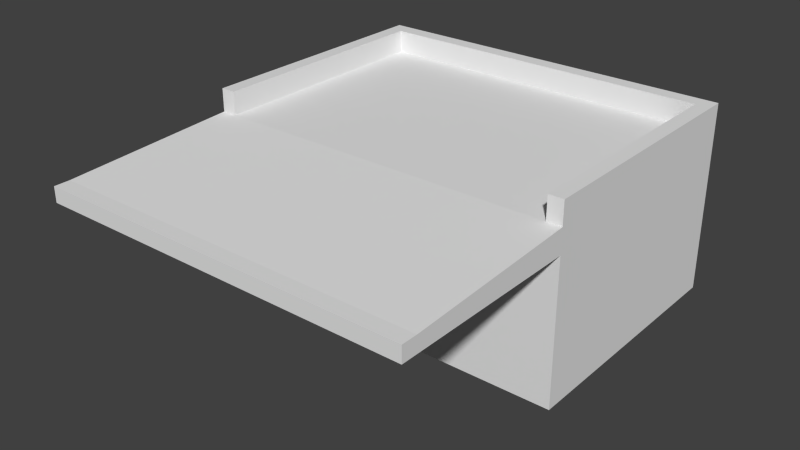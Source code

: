 # Source: Casa-taverna_v3_textura_.blend  (saved by Blender 2.74.0; exported with 4.5.12 LTS)
import bpy
from mathutils import Matrix  # noqa: F401  (used for matrix-valued properties, if any)

bpy.ops.wm.read_factory_settings(use_empty=True)
scene = bpy.context.scene
scene.name = 'Scene'

# ---- collections
col_collection_1 = bpy.data.collections.new('Collection 1'); scene.collection.children.link(col_collection_1)

# ---- materials (node trees are filled in below, after node groups)
mat_casa_taverna = bpy.data.materials.new('casa-taverna')
mat_casa_taverna.alpha_threshold = 0.0
mat_casa_taverna.use_transparent_shadow = False
mat_casa_taverna.roughness = 0.5

# ---- material node trees

# ---- world
world_world = bpy.data.worlds.new('World'); scene.world = world_world
world_world.color = (0.05088, 0.05088, 0.05088)
world_world.use_sun_shadow = False
world_world.sun_shadow_jitter_overblur = 0.0
world_world.cycles.sampling_method = 'MANUAL'
world_world.cycles.sample_map_resolution = 256

# ---- meshes
me_cube = bpy.data.meshes.new('Cube')
me_cube.from_pydata([(1.443, 1.012, -0.005021), (1.443, -0.9877, -0.005021), (1.443, 1.012, 1.3), (1.443, -0.9877, 1.3), (1.443, 1.012, 1.112), (1.443, -0.9877, 1.112), (1.443, -2.456, 1.23), (1.443, -2.456, 1.112), (1.328, 1.012, -0.005021), (1.328, -0.9877, -0.005021), (1.328, 1.012, 1.3), (1.328, -0.9877, 1.3), (1.328, -0.9877, 1.112), (1.328, 1.012, 1.112), (1.328, -2.456, 1.23), (1.328, -2.456, 1.112), (1.443, -2.336, 1.23), (1.443, -2.336, 1.112), (1.328, -2.336, 1.23), (1.328, -2.336, 1.112), (1.443, 0.8911, -0.005021), (1.443, 0.8911, 1.3), (1.443, 0.8911, 1.112), (1.328, 0.8911, -0.005021), (1.328, 0.8911, 1.3), (1.443, 1.012, 1.479), (1.443, -0.9877, 1.479), (1.328, 1.012, 1.479), (1.328, -0.9877, 1.479), (1.443, 0.8911, 1.479), (1.328, 0.8911, 1.479), (0.06514, 0.8911, 1.479), (0.06514, 1.012, 1.479), (0.06514, 1.012, -0.005021), (0.06514, -2.336, 1.23), (0.1592, -0.9877, -0.005021), (0.06514, -0.9877, 1.112), (0.06514, -2.456, 1.112), (0.06514, 1.012, 1.3), (0.06514, 1.012, 1.112), (0.1592, 0.8911, -0.005021), (0.06514, -0.9877, 1.3), (0.06514, 0.8911, 1.3), (0.06514, -2.336, 1.112), (0.06514, -2.456, 1.23), (1.443, 1.012, 0.6793), (1.443, -0.9877, 0.6793), (1.328, -0.9877, 0.6793), (1.328, 1.012, 0.6793), (1.443, 0.8911, 0.6793), (0.06514, -0.9877, 0.6793), (0.06514, 1.012, 0.6793), (1.328, -0.9877, 0.6498), (1.443, 0.8911, 0.6498), (0.1285, -0.9877, 0.6498), (0.06514, 1.012, 0.6498), (1.443, 1.012, 0.6498), (1.443, -0.9877, 0.6498), (1.328, 1.012, 0.6498), (1.328, -0.9877, 0.62), (1.443, 0.8911, 0.62), (0.1494, -0.9877, 0.62), (0.06514, 1.012, 0.62), (1.443, 1.012, 0.62), (1.443, -0.9877, 0.62), (1.328, 1.012, 0.62), (1.328, -0.9877, 0.01193), (1.443, 0.8911, 0.01193), (0.159, -0.9877, 0.01193), (0.06514, 1.012, 0.01193), (1.443, 1.012, 0.01193), (1.443, -0.9877, 0.01193), (1.328, 1.012, 0.01193), (0.06514, -0.8296, 0.6793), (0.1285, -0.8296, 0.6498), (0.1494, -0.8296, 0.62), (0.159, -0.8296, 0.01193), (-1.443, 1.012, -0.005021), (-1.443, -0.9877, -0.005021), (-1.443, 1.012, 1.3), (-1.443, -0.9877, 1.3), (-1.443, 1.012, 1.112), (-1.443, -0.9877, 1.112), (-1.443, -2.456, 1.23), (-1.443, -2.456, 1.112), (-1.328, 1.012, -0.005021), (-1.328, -0.9877, -0.005021), (-1.328, 1.012, 1.3), (-1.328, -0.9877, 1.3), (-1.328, -0.9877, 1.112), (-1.328, 1.012, 1.112), (-1.328, -2.456, 1.23), (-1.328, -2.456, 1.112), (-1.443, -2.336, 1.23), (-1.443, -2.336, 1.112), (-1.328, -2.336, 1.23), (-1.328, -2.336, 1.112), (-1.443, 0.8911, -0.005021), (-1.443, 0.8911, 1.3), (-1.443, 0.8911, 1.112), (-1.328, 0.8911, -0.005021), (-1.328, 0.8911, 1.3), (-1.443, 1.012, 1.479), (-1.443, -0.9877, 1.479), (-1.328, 1.012, 1.479), (-1.328, -0.9877, 1.479), (-1.443, 0.8911, 1.479), (-1.328, 0.8911, 1.479), (-9.411e-07, 0.8911, 1.479), (-9.411e-07, 1.012, 1.479), (-9.411e-07, 1.012, -0.005021), (-9.411e-07, -2.336, 1.23), (-9.411e-07, -0.9877, -0.005021), (-9.411e-07, -0.9877, 1.112), (-9.411e-07, -2.456, 1.112), (-9.411e-07, 1.012, 1.3), (-9.411e-07, 1.012, 1.112), (-9.411e-07, 0.8911, -0.005021), (-9.411e-07, -0.9877, 1.3), (-9.411e-07, 0.8911, 1.3), (-9.411e-07, -2.336, 1.112), (-9.411e-07, -2.456, 1.23), (-0.06514, 0.8911, 1.479), (-0.06514, 1.012, 1.479), (-0.06514, 1.012, -0.005021), (-0.06514, -2.336, 1.23), (-0.1592, -0.9877, -0.005021), (-0.06514, -0.9877, 1.112), (-0.06514, -2.456, 1.112), (-0.06514, 1.012, 1.3), (-0.06514, 1.012, 1.112), (-0.1592, 0.8911, -0.005021), (-0.06514, -0.9877, 1.3), (-0.06514, 0.8911, 1.3), (-0.06514, -2.336, 1.112), (-0.06514, -2.456, 1.23), (-1.443, 1.012, 0.6793), (-1.443, -0.9877, 0.6793), (-1.328, -0.9877, 0.6793), (-1.328, 1.012, 0.6793), (-1.443, 0.8911, 0.6793), (-9.411e-07, 1.012, 0.6793), (-9.411e-07, -0.9877, 0.6793), (-0.06514, -0.9877, 0.6793), (-0.06514, 1.012, 0.6793), (-1.328, -0.9877, 0.6498), (-1.443, 0.8911, 0.6498), (-9.411e-07, 1.012, 0.6498), (-0.1285, -0.9877, 0.6498), (-0.06514, 1.012, 0.6498), (-1.443, 1.012, 0.6498), (-1.443, -0.9877, 0.6498), (-1.328, 1.012, 0.6498), (-1.328, -0.9877, 0.62), (-1.443, 0.8911, 0.62), (-9.411e-07, 1.012, 0.62), (-0.1494, -0.9877, 0.62), (-0.06514, 1.012, 0.62), (-1.443, 1.012, 0.62), (-1.443, -0.9877, 0.62), (-1.328, 1.012, 0.62), (-1.328, -0.9877, 0.01193), (-1.443, 0.8911, 0.01193), (-9.411e-07, 1.012, 0.01193), (-9.411e-07, -0.9877, 0.01193), (-0.159, -0.9877, 0.01193), (-0.06514, 1.012, 0.01193), (-1.443, 1.012, 0.01193), (-1.443, -0.9877, 0.01193), (-1.328, 1.012, 0.01193), (-9.411e-07, -0.8296, 0.6793), (-0.06514, -0.8296, 0.6793), (-9.411e-07, -0.8296, 0.6498), (-0.1285, -0.8296, 0.6498), (-9.411e-07, -0.8296, 0.62), (-0.1494, -0.8296, 0.62), (-9.411e-07, -0.8296, 0.01193), (-0.159, -0.8296, 0.01193), (1.443, 1.012, 0.7335), (1.443, -0.9877, 0.7335), (1.328, 1.012, 0.7335), (1.328, -0.9877, 0.7335), (1.443, 0.8911, 0.7335), (-9.411e-07, 1.012, 0.7335), (-9.411e-07, -0.9877, 0.7335), (0.06514, -0.9877, 0.7335), (0.06514, 1.012, 0.7335), (-1.443, 1.012, 0.7335), (-1.443, -0.9877, 0.7335), (-1.328, 1.012, 0.7335), (-1.328, -0.9877, 0.7335), (-1.443, 0.8911, 0.7335), (-0.06514, -0.9877, 0.7335), (-0.06514, 1.012, 0.7335)], [], [(22, 21, 3, 5), (31, 30, 27, 32), (182, 22, 5, 179), (17, 16, 6, 7), (16, 18, 14, 6), (7, 6, 14, 15), (2, 4, 13, 10), (179, 5, 12, 181), (20, 1, 9, 23), (70, 0, 8, 72), (3, 11, 18, 16), (5, 3, 16, 17), (12, 5, 17, 19), (24, 11, 28, 30), (21, 2, 25, 29), (0, 20, 23, 8), (178, 4, 22, 182), (31, 42, 24, 30), (4, 2, 21, 22), (29, 25, 27, 30), (26, 29, 30, 28), (11, 3, 26, 28), (2, 10, 27, 25), (3, 21, 29, 26), (32, 27, 10, 38), (33, 8, 23, 40), (7, 15, 19, 17), (186, 39, 13, 180), (37, 114, 120, 43), (44, 34, 111, 121), (34, 41, 118, 111), (41, 42, 119, 118), (43, 120, 113, 36), (40, 35, 112, 117), (37, 44, 121, 114), (185, 36, 113, 184), (38, 39, 116, 115), (10, 13, 39, 38), (181, 12, 36, 185), (15, 14, 44, 37), (23, 9, 35, 40), (19, 43, 36, 12), (11, 24, 42, 41), (18, 11, 41, 34), (14, 18, 34, 44), (15, 37, 43, 19), (183, 116, 39, 186), (110, 33, 40, 117), (109, 32, 38, 115), (108, 119, 42, 31), (108, 31, 32, 109), (147, 141, 51, 55), (52, 47, 50, 54), (61, 54, 74, 75), (55, 51, 48, 58), (56, 45, 49, 53), (178, 45, 48, 180), (57, 46, 47, 52), (53, 49, 46, 57), (60, 53, 57, 64), (64, 57, 52, 59), (63, 56, 53, 60), (62, 55, 58, 65), (68, 61, 75, 76), (59, 52, 54, 61), (155, 147, 55, 62), (45, 56, 58, 48), (163, 155, 62, 69), (66, 59, 61, 68), (164, 68, 76, 176), (69, 62, 65, 72), (70, 63, 60, 67), (71, 64, 59, 66), (67, 60, 64, 71), (56, 63, 65, 58), (20, 67, 71, 1), (1, 71, 66, 9), (0, 70, 67, 20), (33, 69, 72, 8), (35, 68, 164, 112), (9, 66, 68, 35), (110, 163, 69, 33), (63, 70, 72, 65), (74, 73, 170, 172), (75, 74, 172, 174), (76, 75, 174, 176), (54, 50, 73, 74), (50, 142, 170, 73), (99, 82, 80, 98), (122, 123, 104, 107), (191, 188, 82, 99), (94, 84, 83, 93), (93, 83, 91, 95), (84, 92, 91, 83), (79, 87, 90, 81), (188, 190, 89, 82), (97, 100, 86, 78), (167, 169, 85, 77), (80, 93, 95, 88), (82, 94, 93, 80), (89, 96, 94, 82), (101, 107, 105, 88), (98, 106, 102, 79), (77, 85, 100, 97), (187, 191, 99, 81), (122, 107, 101, 133), (81, 99, 98, 79), (106, 107, 104, 102), (103, 105, 107, 106), (88, 105, 103, 80), (79, 102, 104, 87), (80, 103, 106, 98), (123, 129, 87, 104), (124, 131, 100, 85), (84, 94, 96, 92), (193, 189, 90, 130), (128, 134, 120, 114), (135, 121, 111, 125), (125, 111, 118, 132), (132, 118, 119, 133), (134, 127, 113, 120), (131, 117, 112, 126), (128, 114, 121, 135), (192, 184, 113, 127), (129, 115, 116, 130), (87, 129, 130, 90), (190, 192, 127, 89), (92, 128, 135, 91), (100, 131, 126, 86), (96, 89, 127, 134), (88, 132, 133, 101), (95, 125, 132, 88), (91, 135, 125, 95), (92, 96, 134, 128), (183, 193, 130, 116), (110, 117, 131, 124), (109, 115, 129, 123), (108, 122, 133, 119), (108, 109, 123, 122), (147, 149, 144, 141), (145, 148, 143, 138), (156, 175, 173, 148), (149, 152, 139, 144), (150, 146, 140, 136), (187, 189, 139, 136), (151, 145, 138, 137), (146, 151, 137, 140), (154, 159, 151, 146), (159, 153, 145, 151), (158, 154, 146, 150), (157, 160, 152, 149), (165, 177, 175, 156), (153, 156, 148, 145), (155, 157, 149, 147), (136, 139, 152, 150), (163, 166, 157, 155), (161, 165, 156, 153), (164, 176, 177, 165), (166, 169, 160, 157), (167, 162, 154, 158), (168, 161, 153, 159), (162, 168, 159, 154), (150, 152, 160, 158), (97, 78, 168, 162), (78, 86, 161, 168), (77, 97, 162, 167), (124, 85, 169, 166), (126, 112, 164, 165), (86, 126, 165, 161), (110, 124, 166, 163), (158, 160, 169, 167), (173, 172, 170, 171), (175, 174, 172, 173), (177, 176, 174, 175), (148, 173, 171, 143), (143, 171, 170, 142), (81, 90, 189, 187), (141, 144, 193, 183), (138, 143, 192, 190), (143, 142, 184, 192), (144, 139, 189, 193), (136, 140, 191, 187), (137, 138, 190, 188), (140, 137, 188, 191), (4, 178, 180, 13), (141, 183, 186, 51), (47, 181, 185, 50), (50, 185, 184, 142), (51, 186, 180, 48), (45, 178, 182, 49), (46, 179, 181, 47), (49, 182, 179, 46)])
_uv = me_cube.uv_layers.new(name='UVMap')
_uv.uv.foreach_set('vector', [0.2702, 0.9255, 0.2701, 0.9523, 0.007415, 0.9498, 0.007663, 0.9235, 0.7535, 0.697, 0.9119, 0.697, 0.9119, 0.7122, 0.7535, 0.7122, 0.2697, 0.8708, 0.2702, 0.9255, 0.007663, 0.9235, 0.008287, 0.8706, 0.0448, 0.4488, 0.03127, 0.4488, 0.03127, 0.4349, 0.0448, 0.4349, 0.0448, 0.4074, 0.05809, 0.4074, 0.05809, 0.4214, 0.0448, 0.4214, 0.0448, 0.4349, 0.0448, 0.4214, 0.05809, 0.4214, 0.05809, 0.4349, 0.2875, 0.9525, 0.2877, 0.9255, 0.3043, 0.9255, 0.3041, 0.9527, 0.5891, 0.448, 0.533, 0.4487, 0.5328, 0.4317, 0.5889, 0.4315, 0.9673, 0.4403, 0.691, 0.442, 0.6905, 0.4249, 0.9672, 0.4234, 0.2868, 0.7607, 0.2868, 0.7579, 0.3059, 0.7581, 0.3059, 0.761, 0.0448, 0.2515, 0.05809, 0.2515, 0.05809, 0.4074, 0.0448, 0.4074, 0.0448, 0.6045, 0.0231, 0.6045, 0.03127, 0.4488, 0.0448, 0.4488, 0.05809, 0.6045, 0.0448, 0.6045, 0.0448, 0.4488, 0.05809, 0.4488, 0.5838, 0.9775, 0.8194, 0.9775, 0.8194, 0.9999, 0.5838, 0.9999, 0.9488, 0.697, 0.9488, 0.7122, 0.9263, 0.7122, 0.9263, 0.697, 0.9851, 0.4402, 0.9673, 0.4403, 0.9672, 0.4234, 0.985, 0.4233, 0.2876, 0.8707, 0.2877, 0.9255, 0.2702, 0.9255, 0.2697, 0.8708, 0.4254, 0.9999, 0.4254, 0.9775, 0.5838, 0.9775, 0.5838, 0.9999, 0.2877, 0.9255, 0.2875, 0.9525, 0.2701, 0.9523, 0.2702, 0.9255, 0.9263, 0.697, 0.9263, 0.7122, 0.9119, 0.7122, 0.9119, 0.697, 0.9263, 0.4614, 0.9263, 0.697, 0.9119, 0.697, 0.9119, 0.4614, 0.8194, 0.9775, 0.8338, 0.9775, 0.8338, 0.9999, 0.8194, 0.9999, 0.9263, 0.7347, 0.9119, 0.7347, 0.9119, 0.7122, 0.9263, 0.7122, 0.9488, 0.4614, 0.9488, 0.697, 0.9263, 0.697, 0.9263, 0.4614, 0.7535, 0.7122, 0.9119, 0.7122, 0.9119, 0.7347, 0.7535, 0.7347, 0.9842, 0.238, 0.985, 0.4233, 0.9672, 0.4234, 0.9663, 0.252, 0.0448, 0.4349, 0.05809, 0.4349, 0.05809, 0.4488, 0.0448, 0.4488, 0.4885, 0.8708, 0.4886, 0.9263, 0.3043, 0.9255, 0.3045, 0.8706, 0.2039, 0.4349, 0.2115, 0.4349, 0.2115, 0.4488, 0.2039, 0.4488, 0.2039, 0.4214, 0.2039, 0.4074, 0.2115, 0.4074, 0.2115, 0.4214, 0.2039, 0.4074, 0.2039, 0.2515, 0.2115, 0.2515, 0.2115, 0.4074, 0.2039, 0.2515, 0.2039, 0.03457, 0.2115, 0.03457, 0.2115, 0.2515, 0.2039, 0.4488, 0.2115, 0.4488, 0.2115, 0.6045, 0.2039, 0.6045, 0.9663, 0.252, 0.6825, 0.2523, 0.6831, 0.2277, 0.9663, 0.2283, 0.2039, 0.4349, 0.2039, 0.4214, 0.2115, 0.4214, 0.2115, 0.4349, 0.5907, 0.2397, 0.5305, 0.2393, 0.5305, 0.2289, 0.5905, 0.229, 0.4886, 0.9537, 0.4886, 0.9263, 0.4981, 0.9263, 0.4981, 0.9537, 0.3041, 0.9527, 0.3043, 0.9255, 0.4886, 0.9263, 0.4886, 0.9537, 0.5889, 0.4315, 0.5328, 0.4317, 0.5305, 0.2393, 0.5907, 0.2397, 0.05809, 0.4349, 0.05809, 0.4214, 0.2039, 0.4214, 0.2039, 0.4349, 0.9672, 0.4234, 0.6905, 0.4249, 0.6825, 0.2523, 0.9663, 0.252, 0.05809, 0.4488, 0.2039, 0.4488, 0.2039, 0.6045, 0.05809, 0.6045, 0.05809, 0.2515, 0.05809, 0.03457, 0.2039, 0.03457, 0.2039, 0.2515, 0.05809, 0.4074, 0.05809, 0.2515, 0.2039, 0.2515, 0.2039, 0.4074, 0.05809, 0.4214, 0.05809, 0.4074, 0.2039, 0.4074, 0.2039, 0.4214, 0.05809, 0.4349, 0.2039, 0.4349, 0.2039, 0.4488, 0.05809, 0.4488, 0.4981, 0.8708, 0.4981, 0.9263, 0.4886, 0.9263, 0.4885, 0.8708, 0.9842, 0.2283, 0.9842, 0.238, 0.9663, 0.252, 0.9663, 0.2283, 0.7454, 0.7122, 0.7535, 0.7122, 0.7535, 0.7347, 0.7454, 0.7347, 0.4172, 0.9999, 0.4172, 0.9775, 0.4254, 0.9775, 0.4254, 0.9999, 0.7454, 0.697, 0.7535, 0.697, 0.7535, 0.7122, 0.7454, 0.7122, 0.4981, 0.8586, 0.4981, 0.8629, 0.4885, 0.8629, 0.4885, 0.8586, 0.6007, 0.4315, 0.5966, 0.4315, 0.5995, 0.2399, 0.6041, 0.252, 0.6087, 0.2563, 0.6041, 0.252, 0.6206, 0.2391, 0.6229, 0.241, 0.4885, 0.8586, 0.4885, 0.8629, 0.3045, 0.8627, 0.3046, 0.8584, 0.2876, 0.8584, 0.2876, 0.8627, 0.2696, 0.863, 0.2695, 0.8585, 0.2876, 0.8707, 0.2876, 0.8627, 0.3045, 0.8627, 0.3045, 0.8706, 0.601, 0.4476, 0.5969, 0.4477, 0.5966, 0.4315, 0.6007, 0.4315, 0.2695, 0.8585, 0.2696, 0.863, 0.008306, 0.8631, 0.008317, 0.8585, 0.2695, 0.854, 0.2695, 0.8585, 0.008317, 0.8585, 0.008327, 0.854, 0.6052, 0.4475, 0.601, 0.4476, 0.6007, 0.4315, 0.6048, 0.4315, 0.2875, 0.8539, 0.2876, 0.8584, 0.2695, 0.8585, 0.2695, 0.854, 0.4885, 0.8542, 0.4885, 0.8586, 0.3046, 0.8584, 0.3046, 0.854, 0.6797, 0.2523, 0.6087, 0.2563, 0.6229, 0.241, 0.6616, 0.2399, 0.6048, 0.4315, 0.6007, 0.4315, 0.6041, 0.252, 0.6087, 0.2563, 0.4981, 0.8542, 0.4981, 0.8586, 0.4885, 0.8586, 0.4885, 0.8542, 0.2876, 0.8627, 0.2876, 0.8584, 0.3046, 0.8584, 0.3045, 0.8627, 0.4981, 0.7616, 0.4981, 0.8542, 0.4885, 0.8542, 0.4875, 0.7616, 0.6878, 0.4251, 0.6048, 0.4315, 0.6087, 0.2563, 0.6797, 0.2523, 0.6809, 0.2277, 0.6797, 0.2523, 0.6616, 0.2399, 0.6622, 0.2276, 0.4875, 0.7616, 0.4885, 0.8542, 0.3046, 0.854, 0.3059, 0.761, 0.2868, 0.7607, 0.2875, 0.8539, 0.2695, 0.854, 0.2657, 0.7611, 0.6885, 0.4421, 0.6052, 0.4475, 0.6048, 0.4315, 0.6878, 0.4251, 0.2657, 0.7611, 0.2695, 0.854, 0.008327, 0.854, 0.009876, 0.7693, 0.2876, 0.8584, 0.2875, 0.8539, 0.3046, 0.854, 0.3046, 0.8584, 0.2656, 0.7577, 0.2657, 0.7611, 0.009876, 0.7693, 0.009769, 0.7649, 0.691, 0.442, 0.6885, 0.4421, 0.6878, 0.4251, 0.6905, 0.4249, 0.2868, 0.7579, 0.2868, 0.7607, 0.2657, 0.7611, 0.2656, 0.7577, 0.4875, 0.7587, 0.4875, 0.7616, 0.3059, 0.761, 0.3059, 0.7581, 0.6825, 0.2523, 0.6797, 0.2523, 0.6809, 0.2277, 0.6831, 0.2277, 0.6905, 0.4249, 0.6878, 0.4251, 0.6797, 0.2523, 0.6825, 0.2523, 0.4981, 0.7588, 0.4981, 0.7616, 0.4875, 0.7616, 0.4875, 0.7587, 0.2875, 0.8539, 0.2868, 0.7607, 0.3059, 0.761, 0.3046, 0.854, 0.4916, 0.2334, 0.4725, 0.2423, 0.4529, 0.2423, 0.4529, 0.2334, 0.4978, 0.2245, 0.4916, 0.2334, 0.4529, 0.2334, 0.4529, 0.2245, 0.5007, 0.04165, 0.4978, 0.2245, 0.4529, 0.2245, 0.4529, 0.04165, 0.6041, 0.252, 0.5995, 0.2399, 0.6189, 0.2344, 0.6206, 0.2391, 0.5995, 0.2399, 0.599, 0.229, 0.6188, 0.2291, 0.6189, 0.2344, 0.726, 0.9255, 0.9886, 0.9235, 0.9888, 0.9498, 0.7262, 0.9523, 0.7372, 0.697, 0.7372, 0.7122, 0.5788, 0.7122, 0.5788, 0.697, 0.7265, 0.8708, 0.9879, 0.8706, 0.9886, 0.9235, 0.726, 0.9255, 0.3781, 0.4488, 0.3781, 0.4349, 0.3917, 0.4349, 0.3917, 0.4488, 0.3781, 0.4074, 0.3781, 0.4214, 0.3648, 0.4214, 0.3648, 0.4074, 0.3781, 0.4349, 0.3648, 0.4349, 0.3648, 0.4214, 0.3781, 0.4214, 0.7087, 0.9525, 0.6921, 0.9527, 0.6919, 0.9255, 0.7085, 0.9255, 0.5886, 0.008966, 0.5885, 0.02553, 0.5322, 0.02549, 0.5323, 0.008429, 0.9675, 0.0161, 0.9674, 0.03302, 0.6904, 0.03146, 0.6908, 0.01437, 0.7094, 0.7607, 0.6903, 0.761, 0.6903, 0.7581, 0.7094, 0.7579, 0.3781, 0.2515, 0.3781, 0.4074, 0.3648, 0.4074, 0.3648, 0.2515, 0.3781, 0.6045, 0.3781, 0.4488, 0.3917, 0.4488, 0.3998, 0.6045, 0.3648, 0.6045, 0.3648, 0.4488, 0.3781, 0.4488, 0.3781, 0.6045, 0.2507, 0.9775, 0.2507, 0.9999, 0.0151, 0.9999, 0.0151, 0.9775, 0.542, 0.697, 0.5644, 0.697, 0.5644, 0.7122, 0.542, 0.7122, 0.9853, 0.01621, 0.9852, 0.03312, 0.9674, 0.03302, 0.9675, 0.0161, 0.7086, 0.8707, 0.7265, 0.8708, 0.726, 0.9255, 0.7085, 0.9255, 0.4091, 0.9999, 0.2507, 0.9999, 0.2507, 0.9775, 0.4091, 0.9775, 0.7085, 0.9255, 0.726, 0.9255, 0.7262, 0.9523, 0.7087, 0.9525, 0.5644, 0.697, 0.5788, 0.697, 0.5788, 0.7122, 0.5644, 0.7122, 0.5644, 0.4614, 0.5788, 0.4614, 0.5788, 0.697, 0.5644, 0.697, 0.0151, 0.9775, 0.0151, 0.9999, 0.0006693, 0.9999, 0.0006693, 0.9775, 0.5644, 0.7347, 0.5644, 0.7122, 0.5788, 0.7122, 0.5788, 0.7347, 0.542, 0.4614, 0.5644, 0.4614, 0.5644, 0.697, 0.542, 0.697, 0.7372, 0.7122, 0.7372, 0.7347, 0.5788, 0.7347, 0.5788, 0.7122, 0.9842, 0.2187, 0.9664, 0.2046, 0.9674, 0.03302, 0.9852, 0.03312, 0.3781, 0.4349, 0.3781, 0.4488, 0.3648, 0.4488, 0.3648, 0.4349, 0.5077, 0.8708, 0.6917, 0.8706, 0.6919, 0.9255, 0.5076, 0.9263, 0.219, 0.4349, 0.219, 0.4488, 0.2115, 0.4488, 0.2115, 0.4349, 0.219, 0.4214, 0.2115, 0.4214, 0.2115, 0.4074, 0.219, 0.4074, 0.219, 0.4074, 0.2115, 0.4074, 0.2115, 0.2515, 0.219, 0.2515, 0.219, 0.2515, 0.2115, 0.2515, 0.2115, 0.03457, 0.219, 0.03457, 0.219, 0.4488, 0.219, 0.6045, 0.2115, 0.6045, 0.2115, 0.4488, 0.9664, 0.2046, 0.9663, 0.2283, 0.6831, 0.2277, 0.683, 0.203, 0.219, 0.4349, 0.2115, 0.4349, 0.2115, 0.4214, 0.219, 0.4214, 0.5908, 0.2182, 0.5905, 0.229, 0.5305, 0.2289, 0.5305, 0.2185, 0.5076, 0.9537, 0.4981, 0.9537, 0.4981, 0.9263, 0.5076, 0.9263, 0.6921, 0.9527, 0.5076, 0.9537, 0.5076, 0.9263, 0.6919, 0.9255, 0.5885, 0.02553, 0.5908, 0.2182, 0.5305, 0.2185, 0.5322, 0.02549, 0.3648, 0.4349, 0.219, 0.4349, 0.219, 0.4214, 0.3648, 0.4214, 0.9674, 0.03302, 0.9664, 0.2046, 0.683, 0.203, 0.6904, 0.03146, 0.3648, 0.4488, 0.3648, 0.6045, 0.219, 0.6045, 0.219, 0.4488, 0.3648, 0.2515, 0.219, 0.2515, 0.219, 0.03457, 0.3648, 0.03457, 0.3648, 0.4074, 0.219, 0.4074, 0.219, 0.2515, 0.3648, 0.2515, 0.3648, 0.4214, 0.219, 0.4214, 0.219, 0.4074, 0.3648, 0.4074, 0.3648, 0.4349, 0.3648, 0.4488, 0.219, 0.4488, 0.219, 0.4349, 0.4981, 0.8708, 0.5077, 0.8708, 0.5076, 0.9263, 0.4981, 0.9263, 0.9842, 0.2283, 0.9663, 0.2283, 0.9664, 0.2046, 0.9842, 0.2187, 0.7454, 0.7122, 0.7454, 0.7347, 0.7372, 0.7347, 0.7372, 0.7122, 0.4172, 0.9999, 0.4091, 0.9999, 0.4091, 0.9775, 0.4172, 0.9775, 0.7454, 0.697, 0.7454, 0.7122, 0.7372, 0.7122, 0.7372, 0.697, 0.4981, 0.8586, 0.5077, 0.8586, 0.5077, 0.8629, 0.4981, 0.8629, 0.6003, 0.02545, 0.6043, 0.2061, 0.5996, 0.2182, 0.5962, 0.02547, 0.6088, 0.2016, 0.6236, 0.217, 0.6214, 0.2189, 0.6043, 0.2061, 0.5077, 0.8586, 0.6917, 0.8584, 0.6917, 0.8627, 0.5077, 0.8629, 0.7087, 0.8584, 0.7267, 0.8585, 0.7266, 0.863, 0.7086, 0.8627, 0.7086, 0.8707, 0.6917, 0.8706, 0.6917, 0.8627, 0.7086, 0.8627, 0.6006, 0.009227, 0.6003, 0.02545, 0.5962, 0.02547, 0.5964, 0.00914, 0.7267, 0.8585, 0.9879, 0.8585, 0.9879, 0.8631, 0.7266, 0.863, 0.7267, 0.854, 0.9879, 0.854, 0.9879, 0.8585, 0.7267, 0.8585, 0.6048, 0.009327, 0.6044, 0.02544, 0.6003, 0.02545, 0.6006, 0.009227, 0.7087, 0.8539, 0.7267, 0.854, 0.7267, 0.8585, 0.7087, 0.8584, 0.5077, 0.8542, 0.6916, 0.854, 0.6917, 0.8584, 0.5077, 0.8586, 0.6802, 0.203, 0.6622, 0.2154, 0.6236, 0.217, 0.6088, 0.2016, 0.6044, 0.02544, 0.6088, 0.2016, 0.6043, 0.2061, 0.6003, 0.02545, 0.4981, 0.8542, 0.5077, 0.8542, 0.5077, 0.8586, 0.4981, 0.8586, 0.7086, 0.8627, 0.6917, 0.8627, 0.6917, 0.8584, 0.7087, 0.8584, 0.4981, 0.7616, 0.5087, 0.7616, 0.5077, 0.8542, 0.4981, 0.8542, 0.6876, 0.03133, 0.6802, 0.203, 0.6088, 0.2016, 0.6044, 0.02544, 0.6809, 0.2277, 0.6622, 0.2276, 0.6622, 0.2154, 0.6802, 0.203, 0.5087, 0.7616, 0.6903, 0.761, 0.6916, 0.854, 0.5077, 0.8542, 0.7094, 0.7607, 0.7305, 0.7611, 0.7267, 0.854, 0.7087, 0.8539, 0.6883, 0.0143, 0.6876, 0.03133, 0.6044, 0.02544, 0.6048, 0.009327, 0.7305, 0.7611, 0.9863, 0.7693, 0.9879, 0.854, 0.7267, 0.854, 0.7087, 0.8584, 0.6917, 0.8584, 0.6916, 0.854, 0.7087, 0.8539, 0.7306, 0.7577, 0.9865, 0.7648, 0.9863, 0.7693, 0.7305, 0.7611, 0.6908, 0.01437, 0.6904, 0.03146, 0.6876, 0.03133, 0.6883, 0.0143, 0.7094, 0.7579, 0.7306, 0.7577, 0.7305, 0.7611, 0.7094, 0.7607, 0.5087, 0.7587, 0.6903, 0.7581, 0.6903, 0.761, 0.5087, 0.7616, 0.683, 0.203, 0.6831, 0.2277, 0.6809, 0.2277, 0.6802, 0.203, 0.6904, 0.03146, 0.683, 0.203, 0.6802, 0.203, 0.6876, 0.03133, 0.4981, 0.7588, 0.5087, 0.7587, 0.5087, 0.7616, 0.4981, 0.7616, 0.7087, 0.8539, 0.6916, 0.854, 0.6903, 0.761, 0.7094, 0.7607, 0.4143, 0.2334, 0.4529, 0.2334, 0.4529, 0.2423, 0.4333, 0.2423, 0.408, 0.2245, 0.4529, 0.2245, 0.4529, 0.2334, 0.4143, 0.2334, 0.4051, 0.04165, 0.4529, 0.04165, 0.4529, 0.2245, 0.408, 0.2245, 0.6043, 0.2061, 0.6214, 0.2189, 0.6191, 0.2239, 0.5996, 0.2182, 0.5996, 0.2182, 0.6191, 0.2239, 0.6188, 0.2291, 0.599, 0.229, 0.7085, 0.9255, 0.6919, 0.9255, 0.6917, 0.8706, 0.7086, 0.8707, 0.4981, 0.8629, 0.5077, 0.8629, 0.5077, 0.8708, 0.4981, 0.8708, 0.5962, 0.02547, 0.5996, 0.2182, 0.5908, 0.2182, 0.5885, 0.02553, 0.5996, 0.2182, 0.599, 0.229, 0.5905, 0.229, 0.5908, 0.2182, 0.5077, 0.8629, 0.6917, 0.8627, 0.6917, 0.8706, 0.5077, 0.8708, 0.7086, 0.8627, 0.7266, 0.863, 0.7265, 0.8708, 0.7086, 0.8707, 0.5964, 0.00914, 0.5962, 0.02547, 0.5885, 0.02553, 0.5886, 0.008966, 0.7266, 0.863, 0.9879, 0.8631, 0.9879, 0.8706, 0.7265, 0.8708, 0.2877, 0.9255, 0.2876, 0.8707, 0.3045, 0.8706, 0.3043, 0.9255, 0.4981, 0.8629, 0.4981, 0.8708, 0.4885, 0.8708, 0.4885, 0.8629, 0.5966, 0.4315, 0.5889, 0.4315, 0.5907, 0.2397, 0.5995, 0.2399, 0.5995, 0.2399, 0.5907, 0.2397, 0.5905, 0.229, 0.599, 0.229, 0.4885, 0.8629, 0.4885, 0.8708, 0.3045, 0.8706, 0.3045, 0.8627, 0.2876, 0.8627, 0.2876, 0.8707, 0.2697, 0.8708, 0.2696, 0.863, 0.5969, 0.4477, 0.5891, 0.448, 0.5889, 0.4315, 0.5966, 0.4315, 0.2696, 0.863, 0.2697, 0.8708, 0.008287, 0.8706, 0.008306, 0.8631])
me_cube.materials.append(mat_casa_taverna)
me_cube.materials.append(None)
me_cube.use_remesh_preserve_volume = False
me_cube.use_remesh_preserve_attributes = False
me_cube.use_mirror_vertex_groups = False
me_cube.update()

# ---- objects
ob_casa_taverna_base = bpy.data.objects.new('casa-taverna_base', me_cube)

# ---- transforms, parenting, visibility, modifiers, constraints
ob_casa_taverna_base.location = (0.0, 0.0, 0.0)
ob_casa_taverna_base.rotation_euler = (0.0, -0.0, 12.57)
ob_casa_taverna_base.scale = (1.616, 1.616, 1.616)
ob_casa_taverna_base.lock_rotations_4d = False
ob_casa_taverna_base.empty_display_type = 'ARROWS'
ob_casa_taverna_base.lineart.crease_threshold = 0.0

# ---- collection membership
col_collection_1.objects.link(ob_casa_taverna_base)

# ---- scene / render settings (as saved in the file)
scene.frame_start = 1; scene.frame_end = 250; scene.frame_set(38)
scene.render.engine = 'BLENDER_EEVEE_NEXT'
scene.render.dither_intensity = 0.0
scene.cycles.use_denoising = False
scene.cycles.samples = 10
scene.cycles.sampling_pattern = 'TABULATED_SOBOL'
scene.cycles.light_sampling_threshold = 0.0
scene.cycles.use_adaptive_sampling = False
scene.cycles.use_light_tree = False
scene.cycles.blur_glossy = 0.0
scene.cycles.pixel_filter_type = 'GAUSSIAN'
scene.cycles.sample_clamp_indirect = 0.0
scene.view_settings.view_transform = 'Standard'
bpy.context.view_layer.update()

# ---- added for rendering (the .blend has no active camera and no usable light): camera, sun
cam_auto = bpy.data.cameras.new('AutoCamera')
cam_auto.lens = 50.0
cam_auto.sensor_width = 36.0
cam_auto.clip_end = 1000.0
ob_auto_camera = bpy.data.objects.new('AutoCamera', cam_auto)
scene.collection.objects.link(ob_auto_camera)
ob_auto_camera.location = (7.10074, -9.68742, 6.87143)
ob_auto_camera.rotation_euler = (1.09748, -7.21219e-08, 0.694738)
scene.camera = ob_auto_camera
light_auto_sun = bpy.data.lights.new('AutoSun', 'SUN')
light_auto_sun.energy = 3.0
light_auto_sun.angle = 0.0523599
ob_auto_sun = bpy.data.objects.new('AutoSun', light_auto_sun)
scene.collection.objects.link(ob_auto_sun)
ob_auto_sun.rotation_euler = (0.872665, 0.174533, 0.523599)
bpy.context.view_layer.update()
